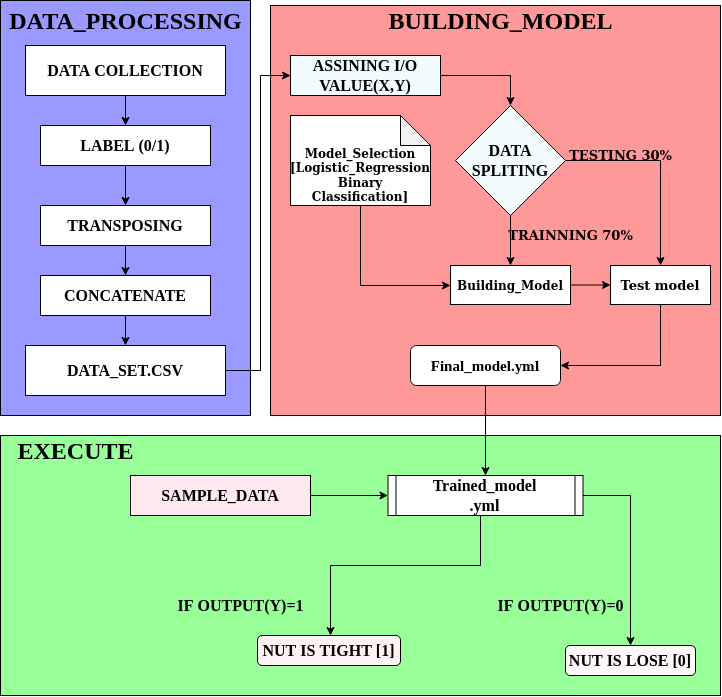

The diagram above was exported from draw.io. Its source (the exported page's mxGraphModel, read from the mxfile embedded in the PNG):
<mxGraphModel dx="573" dy="441" grid="1" gridSize="10" guides="1" tooltips="1" connect="1" arrows="1" fold="1" page="1" pageScale="1" pageWidth="850" pageHeight="1100" math="0" shadow="0">
  <root>
    <mxCell id="0" />
    <mxCell id="1" parent="0" />
    <mxCell id="o5Kthq6teLrvmc4T0yMf-2" value="" style="rounded=0;whiteSpace=wrap;html=1;fontSize=16;fillColor=#9999FF;" parent="1" vertex="1">
      <mxGeometry x="290" y="35" width="250" height="415" as="geometry" />
    </mxCell>
    <mxCell id="ferWMA60qKaPUVDm9rqe-1" value="" style="rounded=0;whiteSpace=wrap;html=1;fillColor=#99FF99;fontFamily=Times New Roman;fontSize=16;fontStyle=1" parent="1" vertex="1">
      <mxGeometry x="290" y="470" width="720" height="260" as="geometry" />
    </mxCell>
    <mxCell id="ferWMA60qKaPUVDm9rqe-2" value="" style="rounded=0;whiteSpace=wrap;html=1;fillColor=#FF9999;fontFamily=Times New Roman;fontSize=16;fontStyle=1" parent="1" vertex="1">
      <mxGeometry x="560" y="40" width="450" height="410" as="geometry" />
    </mxCell>
    <mxCell id="_AI-L04YJ-PNgcaB_JU6-14" style="edgeStyle=orthogonalEdgeStyle;rounded=0;orthogonalLoop=1;jettySize=auto;html=1;entryX=0.5;entryY=0;entryDx=0;entryDy=0;" edge="1" parent="1" source="ferWMA60qKaPUVDm9rqe-5" target="_AI-L04YJ-PNgcaB_JU6-5">
      <mxGeometry relative="1" as="geometry" />
    </mxCell>
    <mxCell id="ferWMA60qKaPUVDm9rqe-5" value="&lt;font style=&quot;font-size: 16px;&quot;&gt;&lt;span style=&quot;font-size: 16px;&quot;&gt;&lt;font style=&quot;font-size: 16px;&quot;&gt;DATA COLLECTION&lt;br style=&quot;font-size: 16px;&quot;&gt;&lt;/font&gt;&lt;/span&gt;&lt;/font&gt;" style="rounded=0;whiteSpace=wrap;html=1;fontFamily=Times New Roman;fontSize=16;fontStyle=1" parent="1" vertex="1">
      <mxGeometry x="315" y="80" width="200" height="50" as="geometry" />
    </mxCell>
    <mxCell id="_AI-L04YJ-PNgcaB_JU6-17" style="edgeStyle=orthogonalEdgeStyle;rounded=0;orthogonalLoop=1;jettySize=auto;html=1;" edge="1" parent="1" source="ferWMA60qKaPUVDm9rqe-7" target="ferWMA60qKaPUVDm9rqe-10">
      <mxGeometry relative="1" as="geometry">
        <Array as="points">
          <mxPoint x="550" y="405" />
          <mxPoint x="550" y="110" />
        </Array>
      </mxGeometry>
    </mxCell>
    <mxCell id="ferWMA60qKaPUVDm9rqe-7" value="&lt;font style=&quot;font-size: 16px&quot;&gt;&lt;span style=&quot;font-size: 16px&quot;&gt;&lt;font style=&quot;font-size: 16px&quot;&gt;&lt;font style=&quot;font-size: 16px&quot;&gt;DATA_SET.CSV&lt;br&gt;&lt;/font&gt;&lt;/font&gt;&lt;/span&gt;&lt;/font&gt;" style="rounded=0;whiteSpace=wrap;html=1;fontFamily=Times New Roman;fontSize=16;fontStyle=1" parent="1" vertex="1">
      <mxGeometry x="315" y="380" width="200" height="50" as="geometry" />
    </mxCell>
    <mxCell id="ferWMA60qKaPUVDm9rqe-8" value="&lt;font style=&quot;font-size: 24px&quot;&gt;&lt;span&gt;&lt;font style=&quot;font-size: 24px&quot;&gt;DATA_PROCESSING&lt;/font&gt;&lt;/span&gt;&lt;/font&gt;" style="text;html=1;align=center;verticalAlign=middle;resizable=0;points=[];autosize=1;fontFamily=Times New Roman;fontSize=16;fontStyle=1" parent="1" vertex="1">
      <mxGeometry x="290" y="40" width="250" height="30" as="geometry" />
    </mxCell>
    <mxCell id="ferWMA60qKaPUVDm9rqe-82" style="edgeStyle=orthogonalEdgeStyle;rounded=0;orthogonalLoop=1;jettySize=auto;html=1;fontFamily=Times New Roman;fontSize=16;" parent="1" source="ferWMA60qKaPUVDm9rqe-10" target="ferWMA60qKaPUVDm9rqe-13" edge="1">
      <mxGeometry relative="1" as="geometry">
        <Array as="points">
          <mxPoint x="800" y="110" />
        </Array>
      </mxGeometry>
    </mxCell>
    <mxCell id="ferWMA60qKaPUVDm9rqe-10" value="&lt;div style=&quot;font-size: 16px;&quot;&gt;&lt;span style=&quot;font-size: 16px;&quot;&gt;&lt;font style=&quot;font-size: 16px;&quot;&gt;&lt;font style=&quot;font-size: 16px;&quot;&gt;ASSINING I/O&lt;/font&gt;&lt;/font&gt;&lt;/span&gt;&lt;/div&gt;&lt;div style=&quot;font-size: 16px;&quot;&gt;&lt;span style=&quot;font-size: 16px;&quot;&gt;&lt;font style=&quot;font-size: 16px;&quot;&gt;&lt;font style=&quot;font-size: 16px;&quot;&gt;VALUE(X,Y)&lt;br style=&quot;font-size: 16px;&quot;&gt;&lt;/font&gt;&lt;/font&gt;&lt;/span&gt;&lt;/div&gt;" style="rounded=0;whiteSpace=wrap;html=1;fillColor=#F2FCFF;fontFamily=Times New Roman;fontSize=16;fontStyle=1" parent="1" vertex="1">
      <mxGeometry x="580" y="90" width="150" height="40" as="geometry" />
    </mxCell>
    <mxCell id="_AI-L04YJ-PNgcaB_JU6-35" style="edgeStyle=orthogonalEdgeStyle;rounded=0;orthogonalLoop=1;jettySize=auto;html=1;entryX=0.5;entryY=0;entryDx=0;entryDy=0;" edge="1" parent="1" source="ferWMA60qKaPUVDm9rqe-13" target="_AI-L04YJ-PNgcaB_JU6-30">
      <mxGeometry relative="1" as="geometry" />
    </mxCell>
    <mxCell id="_AI-L04YJ-PNgcaB_JU6-55" style="edgeStyle=orthogonalEdgeStyle;rounded=0;orthogonalLoop=1;jettySize=auto;html=1;" edge="1" parent="1" source="ferWMA60qKaPUVDm9rqe-13" target="_AI-L04YJ-PNgcaB_JU6-49">
      <mxGeometry relative="1" as="geometry" />
    </mxCell>
    <mxCell id="ferWMA60qKaPUVDm9rqe-13" value="&lt;div style=&quot;font-size: 16px;&quot;&gt;&lt;span style=&quot;font-size: 16px;&quot;&gt;&lt;font style=&quot;font-size: 16px;&quot;&gt;DATA &lt;br style=&quot;font-size: 16px;&quot;&gt;&lt;/font&gt;&lt;/span&gt;&lt;/div&gt;&lt;div style=&quot;font-size: 16px;&quot;&gt;&lt;span style=&quot;font-size: 16px;&quot;&gt;&lt;font style=&quot;font-size: 16px;&quot;&gt;SPLITING&lt;/font&gt;&lt;/span&gt;&lt;/div&gt;" style="rhombus;whiteSpace=wrap;html=1;fillColor=#F2FCFF;fontFamily=Times New Roman;fontSize=16;fontStyle=1" parent="1" vertex="1">
      <mxGeometry x="745" y="140" width="110" height="110" as="geometry" />
    </mxCell>
    <mxCell id="ferWMA60qKaPUVDm9rqe-77" style="edgeStyle=orthogonalEdgeStyle;rounded=0;orthogonalLoop=1;jettySize=auto;html=1;entryX=0;entryY=0.5;entryDx=0;entryDy=0;fontFamily=Times New Roman;fontSize=16;" parent="1" source="ferWMA60qKaPUVDm9rqe-23" target="ferWMA60qKaPUVDm9rqe-54" edge="1">
      <mxGeometry relative="1" as="geometry" />
    </mxCell>
    <mxCell id="ferWMA60qKaPUVDm9rqe-23" value="SAMPLE_DATA" style="rounded=0;whiteSpace=wrap;html=1;fillColor=#FFE8EE;fontFamily=Times New Roman;fontSize=16;fontStyle=1" parent="1" vertex="1">
      <mxGeometry x="420" y="510" width="180" height="40" as="geometry" />
    </mxCell>
    <mxCell id="ferWMA60qKaPUVDm9rqe-27" value="NUT IS LOSE [0]" style="rounded=1;whiteSpace=wrap;html=1;fillColor=#FFF7F8;fontFamily=Times New Roman;fontSize=16;fontStyle=1" parent="1" vertex="1">
      <mxGeometry x="855" y="680" width="130" height="30" as="geometry" />
    </mxCell>
    <mxCell id="ferWMA60qKaPUVDm9rqe-28" style="edgeStyle=orthogonalEdgeStyle;rounded=0;orthogonalLoop=1;jettySize=auto;html=1;exitX=0.5;exitY=1;exitDx=0;exitDy=0;fontFamily=Times New Roman;fontSize=16;fontStyle=1" parent="1" source="ferWMA60qKaPUVDm9rqe-27" target="ferWMA60qKaPUVDm9rqe-27" edge="1">
      <mxGeometry relative="1" as="geometry" />
    </mxCell>
    <mxCell id="ferWMA60qKaPUVDm9rqe-29" value="&lt;div style=&quot;font-size: 16px;&quot; align=&quot;center&quot;&gt;&lt;font style=&quot;font-size: 16px;&quot;&gt;&lt;span style=&quot;font-size: 16px;&quot;&gt;NUT IS TIGHT&lt;/span&gt;&lt;/font&gt; [1]&lt;/div&gt;" style="rounded=1;whiteSpace=wrap;html=1;fillColor=#FFF2F3;fontFamily=Times New Roman;fontSize=16;fontStyle=1;align=center;" parent="1" vertex="1">
      <mxGeometry x="547" y="670" width="143" height="30" as="geometry" />
    </mxCell>
    <mxCell id="ferWMA60qKaPUVDm9rqe-31" value="IF &lt;font style=&quot;font-size: 16px;&quot;&gt;&lt;span style=&quot;font-size: 16px;&quot;&gt;OUTPUT(Y)=1&lt;/span&gt;&lt;/font&gt;" style="text;html=1;align=center;verticalAlign=middle;resizable=0;points=[];autosize=1;fontFamily=Times New Roman;fontSize=16;fontStyle=1" parent="1" vertex="1">
      <mxGeometry x="460" y="630" width="140" height="20" as="geometry" />
    </mxCell>
    <mxCell id="ferWMA60qKaPUVDm9rqe-32" value="&lt;font style=&quot;font-size: 24px&quot;&gt;&lt;span&gt;BUILDING_MODEL&lt;br&gt;&lt;/span&gt;&lt;/font&gt;" style="text;html=1;align=center;verticalAlign=middle;resizable=0;points=[];autosize=1;fontFamily=Times New Roman;fontSize=16;fontStyle=1" parent="1" vertex="1">
      <mxGeometry x="670" y="40" width="240" height="30" as="geometry" />
    </mxCell>
    <mxCell id="ferWMA60qKaPUVDm9rqe-33" value="&lt;font style=&quot;font-size: 24px&quot;&gt;&lt;span&gt;EXECUTE&lt;/span&gt;&lt;/font&gt;" style="text;html=1;align=center;verticalAlign=middle;resizable=0;points=[];autosize=1;fontFamily=Times New Roman;fontSize=16;fontStyle=1" parent="1" vertex="1">
      <mxGeometry x="300" y="470" width="130" height="30" as="geometry" />
    </mxCell>
    <mxCell id="ferWMA60qKaPUVDm9rqe-62" style="edgeStyle=orthogonalEdgeStyle;rounded=0;orthogonalLoop=1;jettySize=auto;html=1;fontFamily=Times New Roman;fontSize=16;" parent="1" source="ferWMA60qKaPUVDm9rqe-54" target="ferWMA60qKaPUVDm9rqe-27" edge="1">
      <mxGeometry relative="1" as="geometry">
        <Array as="points">
          <mxPoint x="920" y="530" />
        </Array>
      </mxGeometry>
    </mxCell>
    <mxCell id="ferWMA60qKaPUVDm9rqe-63" style="edgeStyle=orthogonalEdgeStyle;rounded=0;orthogonalLoop=1;jettySize=auto;html=1;fontFamily=Times New Roman;fontSize=16;" parent="1" source="ferWMA60qKaPUVDm9rqe-54" target="ferWMA60qKaPUVDm9rqe-29" edge="1">
      <mxGeometry relative="1" as="geometry">
        <Array as="points">
          <mxPoint x="770" y="600" />
          <mxPoint x="620" y="600" />
        </Array>
      </mxGeometry>
    </mxCell>
    <mxCell id="ferWMA60qKaPUVDm9rqe-54" value="&lt;b&gt;Trained_model&lt;br&gt;.yml&lt;/b&gt;" style="shape=process;whiteSpace=wrap;html=1;backgroundOutline=1;fontFamily=Times New Roman;fontSize=16;size=0.04047619047619061;" parent="1" vertex="1">
      <mxGeometry x="677.5" y="510" width="195" height="40" as="geometry" />
    </mxCell>
    <mxCell id="ferWMA60qKaPUVDm9rqe-30" value="IF &lt;span style=&quot;font-size: 16px;&quot;&gt;&lt;font style=&quot;font-size: 16px;&quot;&gt;OUTPUT(Y)=0&lt;/font&gt;&lt;/span&gt;" style="text;html=1;align=center;verticalAlign=middle;resizable=0;points=[];autosize=1;fontFamily=Times New Roman;fontSize=16;fontStyle=1" parent="1" vertex="1">
      <mxGeometry x="780" y="630" width="140" height="20" as="geometry" />
    </mxCell>
    <mxCell id="_AI-L04YJ-PNgcaB_JU6-11" style="edgeStyle=orthogonalEdgeStyle;rounded=0;orthogonalLoop=1;jettySize=auto;html=1;entryX=0.5;entryY=0;entryDx=0;entryDy=0;" edge="1" parent="1" source="_AI-L04YJ-PNgcaB_JU6-5" target="_AI-L04YJ-PNgcaB_JU6-7">
      <mxGeometry relative="1" as="geometry" />
    </mxCell>
    <mxCell id="_AI-L04YJ-PNgcaB_JU6-5" value="&lt;b&gt;&lt;font style=&quot;font-size: 16px&quot; face=&quot;Times New Roman&quot;&gt;LABEL (0/1)&lt;br&gt;&lt;/font&gt;&lt;/b&gt;" style="rounded=0;whiteSpace=wrap;html=1;fillColor=#FFFFFF;" vertex="1" parent="1">
      <mxGeometry x="330" y="160" width="170" height="40" as="geometry" />
    </mxCell>
    <mxCell id="_AI-L04YJ-PNgcaB_JU6-12" style="edgeStyle=orthogonalEdgeStyle;rounded=0;orthogonalLoop=1;jettySize=auto;html=1;entryX=0.5;entryY=0;entryDx=0;entryDy=0;" edge="1" parent="1" source="_AI-L04YJ-PNgcaB_JU6-7" target="_AI-L04YJ-PNgcaB_JU6-8">
      <mxGeometry relative="1" as="geometry" />
    </mxCell>
    <mxCell id="_AI-L04YJ-PNgcaB_JU6-7" value="&lt;font size=&quot;1&quot; face=&quot;Times New Roman&quot;&gt;&lt;b style=&quot;font-size: 16px&quot;&gt;TRANSPOSING&lt;/b&gt;&lt;/font&gt;" style="rounded=0;whiteSpace=wrap;html=1;fillColor=#FFFFFF;" vertex="1" parent="1">
      <mxGeometry x="330" y="240" width="170" height="40" as="geometry" />
    </mxCell>
    <mxCell id="_AI-L04YJ-PNgcaB_JU6-13" style="edgeStyle=orthogonalEdgeStyle;rounded=0;orthogonalLoop=1;jettySize=auto;html=1;entryX=0.5;entryY=0;entryDx=0;entryDy=0;" edge="1" parent="1" source="_AI-L04YJ-PNgcaB_JU6-8" target="ferWMA60qKaPUVDm9rqe-7">
      <mxGeometry relative="1" as="geometry" />
    </mxCell>
    <mxCell id="_AI-L04YJ-PNgcaB_JU6-8" value="&lt;font style=&quot;font-size: 16px&quot; face=&quot;Times New Roman&quot;&gt;&lt;b&gt;CONCATENATE&lt;/b&gt;&lt;/font&gt;" style="rounded=0;whiteSpace=wrap;html=1;fillColor=#FFFFFF;" vertex="1" parent="1">
      <mxGeometry x="330" y="310" width="170" height="40" as="geometry" />
    </mxCell>
    <mxCell id="_AI-L04YJ-PNgcaB_JU6-25" value="&lt;font style=&quot;font-size: 13px&quot;&gt;&lt;b&gt;TRAINNING 70%&lt;/b&gt;&lt;/font&gt;" style="text;html=1;align=center;verticalAlign=middle;resizable=0;points=[];autosize=1;" vertex="1" parent="1">
      <mxGeometry x="790" y="260" width="140" height="20" as="geometry" />
    </mxCell>
    <mxCell id="_AI-L04YJ-PNgcaB_JU6-26" value="&lt;font style=&quot;font-size: 13px&quot;&gt;&lt;b&gt;TESTING 30%&lt;br&gt;&lt;/b&gt;&lt;/font&gt;" style="text;html=1;align=center;verticalAlign=middle;resizable=0;points=[];autosize=1;" vertex="1" parent="1">
      <mxGeometry x="850" y="180" width="120" height="20" as="geometry" />
    </mxCell>
    <mxCell id="_AI-L04YJ-PNgcaB_JU6-59" style="edgeStyle=orthogonalEdgeStyle;rounded=0;orthogonalLoop=1;jettySize=auto;html=1;entryX=1;entryY=0.5;entryDx=0;entryDy=0;" edge="1" parent="1" source="_AI-L04YJ-PNgcaB_JU6-30" target="_AI-L04YJ-PNgcaB_JU6-39">
      <mxGeometry relative="1" as="geometry">
        <Array as="points">
          <mxPoint x="950" y="400" />
          <mxPoint x="865" y="400" />
        </Array>
      </mxGeometry>
    </mxCell>
    <mxCell id="_AI-L04YJ-PNgcaB_JU6-30" value="&lt;font style=&quot;font-size: 13px&quot;&gt;&lt;b&gt;Test model&lt;br&gt;&lt;/b&gt;&lt;/font&gt;" style="rounded=0;whiteSpace=wrap;html=1;fillColor=#FFFFFF;" vertex="1" parent="1">
      <mxGeometry x="900" y="300" width="100" height="39" as="geometry" />
    </mxCell>
    <mxCell id="_AI-L04YJ-PNgcaB_JU6-41" style="edgeStyle=orthogonalEdgeStyle;rounded=0;orthogonalLoop=1;jettySize=auto;html=1;" edge="1" parent="1" source="_AI-L04YJ-PNgcaB_JU6-39" target="ferWMA60qKaPUVDm9rqe-54">
      <mxGeometry relative="1" as="geometry" />
    </mxCell>
    <mxCell id="_AI-L04YJ-PNgcaB_JU6-39" value="&lt;b&gt;&lt;font style=&quot;font-size: 15px&quot; face=&quot;Times New Roman&quot;&gt;Final_model&lt;/font&gt;.yml&lt;/b&gt;" style="rounded=1;whiteSpace=wrap;html=1;fillColor=#FFFFFF;" vertex="1" parent="1">
      <mxGeometry x="700" y="380" width="150" height="40" as="geometry" />
    </mxCell>
    <mxCell id="_AI-L04YJ-PNgcaB_JU6-50" style="edgeStyle=orthogonalEdgeStyle;rounded=0;orthogonalLoop=1;jettySize=auto;html=1;" edge="1" parent="1" source="_AI-L04YJ-PNgcaB_JU6-46" target="_AI-L04YJ-PNgcaB_JU6-49">
      <mxGeometry relative="1" as="geometry">
        <Array as="points">
          <mxPoint x="650" y="320" />
          <mxPoint x="650" y="320" />
        </Array>
      </mxGeometry>
    </mxCell>
    <mxCell id="_AI-L04YJ-PNgcaB_JU6-46" value="&lt;div&gt;&lt;br&gt;&lt;/div&gt;&lt;div&gt;&lt;br&gt;&lt;/div&gt;&lt;div&gt;&lt;b&gt;Model_Selection&lt;/b&gt;&lt;/div&gt;&lt;div&gt;&lt;b&gt;[Logistic_Regression&lt;/b&gt;&lt;/div&gt;&lt;div&gt;&lt;b&gt;Binary Classification]&lt;br&gt;&lt;/b&gt;&lt;/div&gt;" style="shape=note;whiteSpace=wrap;html=1;backgroundOutline=1;darkOpacity=0.05;fillColor=#FFFFFF;" vertex="1" parent="1">
      <mxGeometry x="580" y="150" width="140" height="90" as="geometry" />
    </mxCell>
    <mxCell id="_AI-L04YJ-PNgcaB_JU6-61" style="edgeStyle=orthogonalEdgeStyle;rounded=0;orthogonalLoop=1;jettySize=auto;html=1;entryX=0;entryY=0.5;entryDx=0;entryDy=0;" edge="1" parent="1" source="_AI-L04YJ-PNgcaB_JU6-49" target="_AI-L04YJ-PNgcaB_JU6-30">
      <mxGeometry relative="1" as="geometry" />
    </mxCell>
    <mxCell id="_AI-L04YJ-PNgcaB_JU6-49" value="&lt;b&gt;Building_Model&lt;/b&gt;" style="rounded=0;whiteSpace=wrap;html=1;fillColor=#FFFFFF;" vertex="1" parent="1">
      <mxGeometry x="740" y="300" width="120" height="39" as="geometry" />
    </mxCell>
  </root>
</mxGraphModel>